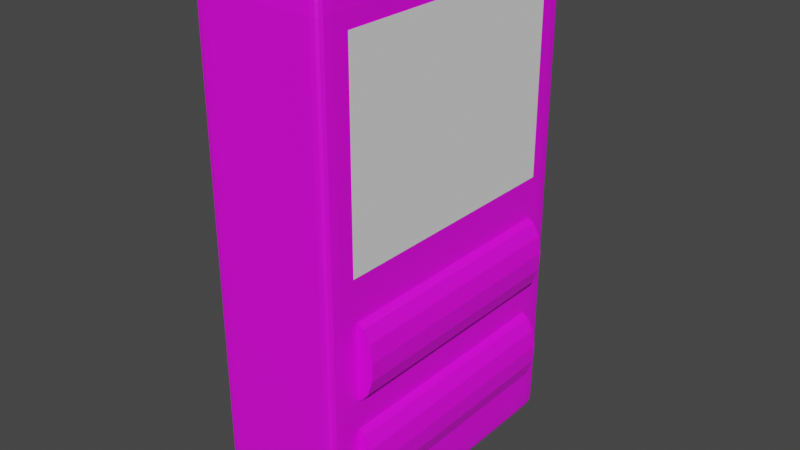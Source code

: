 # Source: Radar.blend  (saved by Blender 3.4.6; exported with 4.5.12 LTS)
import bpy
from mathutils import Matrix  # noqa: F401  (used for matrix-valued properties, if any)

bpy.ops.wm.read_factory_settings(use_empty=True)
scene = bpy.context.scene
scene.name = 'Scene'

# ---- collections
col_collection = bpy.data.collections.new('Collection'); scene.collection.children.link(col_collection)

# ---- images (referenced by path relative to the original .blend; pixels are not part of the script)
import os
ASSET_DIR = os.environ.get("B2B_ASSET_DIR", "")  # directory of the original .blend (textures are referenced by path, not embedded)
HERE = os.path.dirname(os.path.abspath(__file__))  # packed textures are extracted next to this script under _unpacked/

def load_image(name, relpath, width, height, colorspace="sRGB"):
    """Load a texture the original file referenced (path relative to the .blend, or extracted next to this script)."""
    p = next((c for c in (os.path.join(HERE, relpath), os.path.join(ASSET_DIR, relpath)) if relpath and os.path.exists(c)), "")
    if p:
        img = bpy.data.images.load(p, check_existing=True)
        img.name = name
    else:  # same state as the original file: an image datablock whose file is absent (Cycles renders it pink)
        img = bpy.data.images.new(name, width, height)
        img.source = "FILE"
        img.filepath = "//" + (relpath or name)
    img.colorspace_settings.name = colorspace
    return img
img_texturescom_plastic_scratched_1k_roughness_tif = load_image('TexturesCom_Plastic_Scratched_1K_roughness.tif', 'TexturesCom_Plastic_Scratched_1K_roughness.tif', 1024, 1024, 'sRGB')
img_texturescom_plastic_scratched_1k_roughness_tif_001 = load_image('TexturesCom_Plastic_Scratched_1K_roughness.tif.001', 'TexturesCom_Plastic_Scratched_1K_roughness.tif', 1024, 1024, 'sRGB')

# ---- materials (node trees are filled in below, after node groups)
mat_material = bpy.data.materials.new('Material')
mat_material.alpha_threshold = 0.0
mat_material.use_transparent_shadow = False
mat_material.roughness = 0.5
mat_material.line_color = (0.0, 0.0, 0.0, 1.0)
mat_material_001 = bpy.data.materials.new('Material.001')
mat_material_001.use_transparent_shadow = False
mat_material_002 = bpy.data.materials.new('Material.002')
mat_material_002.use_transparent_shadow = False

# ---- material node trees
mat_material.use_nodes = True; mat_material.node_tree.nodes.clear()
_N = mat_material.node_tree.nodes; _L = mat_material.node_tree.links
n0 = _N.new('ShaderNodeOutputMaterial'); n0.name = 'Material Output'; n0.location = (300, 300)
n1 = _N.new('ShaderNodeBsdfPrincipled'); n1.name = 'Principled BSDF'; n1.location = (10, 300)
n1.distribution = 'GGX'
n1.subsurface_method = 'RANDOM_WALK_SKIN'
n1.inputs[3].default_value = 1.45
n1.inputs[27].default_value = (0.0, 0.0, 0.0, 1.0)
n1.inputs[28].default_value = 1.0
n2 = _N.new('ShaderNodeTexImage'); n2.name = 'Image Texture'; n2.location = (-280, 280)
n2.image = img_texturescom_plastic_scratched_1k_roughness_tif
_L.new(n1.outputs[0], n0.inputs[0])
_L.new(n2.outputs[0], n1.inputs[0])
n0.is_active_output = True
mat_material_001.use_nodes = True; mat_material_001.node_tree.nodes.clear()
_N = mat_material_001.node_tree.nodes; _L = mat_material_001.node_tree.links
n0 = _N.new('ShaderNodeBsdfPrincipled'); n0.name = 'Principled BSDF'; n0.location = (10, 300)
n0.distribution = 'GGX'
n0.subsurface_method = 'RANDOM_WALK_SKIN'
n0.inputs[3].default_value = 1.45
n0.inputs[27].default_value = (0.0, 0.0, 0.0, 1.0)
n0.inputs[28].default_value = 1.0
n1 = _N.new('ShaderNodeOutputMaterial'); n1.name = 'Material Output'; n1.location = (300, 300)
n2 = _N.new('ShaderNodeTexImage'); n2.name = 'Image Texture'; n2.location = (-280, 280)
n2.image = img_texturescom_plastic_scratched_1k_roughness_tif
_L.new(n0.outputs[0], n1.inputs[0])
_L.new(n2.outputs[0], n0.inputs[0])
n1.is_active_output = True
mat_material_002.use_nodes = True; mat_material_002.node_tree.nodes.clear()
_N = mat_material_002.node_tree.nodes; _L = mat_material_002.node_tree.links
n0 = _N.new('ShaderNodeBsdfPrincipled'); n0.name = 'Principled BSDF'; n0.location = (10, 300)
n0.distribution = 'GGX'
n0.subsurface_method = 'RANDOM_WALK_SKIN'
n0.inputs[3].default_value = 1.45
n0.inputs[27].default_value = (0.0, 0.0, 0.0, 1.0)
n0.inputs[28].default_value = 1.0
n1 = _N.new('ShaderNodeOutputMaterial'); n1.name = 'Material Output'; n1.location = (300, 300)
n2 = _N.new('ShaderNodeTexImage'); n2.name = 'Image Texture'; n2.location = (-280, 280)
n2.image = img_texturescom_plastic_scratched_1k_roughness_tif_001
_L.new(n0.outputs[0], n1.inputs[0])
_L.new(n2.outputs[0], n0.inputs[0])
n1.is_active_output = True

# ---- world
world_world = bpy.data.worlds.new('World'); scene.world = world_world
world_world.use_nodes = True; world_world.node_tree.nodes.clear()
_N = world_world.node_tree.nodes; _L = world_world.node_tree.links
n0 = _N.new('ShaderNodeOutputWorld'); n0.name = 'World Output'; n0.location = (300, 300)
n1 = _N.new('ShaderNodeBackground'); n1.name = 'Background'; n1.location = (10, 300)
n1.inputs[0].default_value = (0.05088, 0.05088, 0.05088, 1.0)
_L.new(n1.outputs[0], n0.inputs[0])
n0.is_active_output = True
world_world.color = (0.05088, 0.05088, 0.05088)
world_world.use_sun_shadow = False
world_world.sun_shadow_jitter_overblur = 0.0

# ---- meshes
me_cube = bpy.data.meshes.new('Cube')
me_cube.from_pydata([(1.0, 1.0, 1.0), (1.0, 1.0, -1.0), (1.0, -1.0, 1.0), (1.0, -1.0, -1.0), (-1.0, 1.0, 1.0), (-1.0, 1.0, -1.0), (-1.0, -1.0, 1.0), (-1.0, -1.0, -1.0), (-1.0, -0.8963, -1.0), (1.0, -0.8963, 1.0), (-1.0, -0.8963, 1.0), (1.0, -0.8963, -1.0), (-1.0, 0.8911, 1.0), (1.0, 0.8911, -1.0), (-1.0, 0.8911, -1.0), (1.0, 0.8911, 1.0), (1.0, 1.0, 0.9299), (-1.0, -1.0, 0.9299), (1.0, -1.0, 0.9299), (-1.0, 1.0, 0.9299), (1.0, -0.8963, 0.9299), (-1.0, -0.8963, 0.9299), (1.0, 0.8911, 0.9299), (-1.0, 0.8911, 0.9299), (1.0, 1.0, -0.9335), (1.0, -1.0, -0.9335), (-1.0, 1.0, -0.9335), (1.0, -0.8963, -0.9335), (-1.0, -0.8963, -0.9335), (1.0, 0.8911, -0.9335), (-1.0, 0.8911, -0.9335), (-1.0, -1.0, -0.9335), (0.7767, 1.0, -1.0), (0.7767, -1.0, 1.0), (0.7767, -1.0, -1.0), (0.7767, 1.0, 1.0), (0.7767, -0.8963, -1.0), (0.7767, -0.8963, 1.0), (0.7767, 0.8911, 1.0), (0.7767, 0.8911, -1.0), (0.7767, 1.0, 0.9299), (0.7767, -1.0, 0.9299), (0.7767, -1.0, -0.9335), (0.7767, 1.0, -0.9335), (-0.8173, 1.0, -1.0), (-0.8173, -1.0, 1.0), (-0.8173, -0.8963, -1.0), (-0.8173, 0.8911, -1.0), (-0.8173, -1.0, 0.9299), (-0.8173, -1.0, -0.9335), (-0.8173, -1.0, -1.0), (-0.8173, 1.0, 1.0), (-0.8173, -0.8963, 1.0), (-0.8173, 0.8911, 1.0), (-0.8173, 1.0, 0.9299), (-0.8173, 1.0, -0.9335)], [], [(52, 10, 6, 45), (48, 45, 6, 17), (23, 12, 4, 19), (36, 11, 3, 34), (20, 9, 2, 18), (40, 35, 0, 16), (22, 15, 9, 20), (39, 13, 11, 36), (17, 6, 10, 21), (53, 12, 10, 52), (51, 4, 12, 53), (32, 1, 13, 39), (16, 0, 15, 22), (21, 10, 12, 23), (28, 21, 23, 30), (24, 16, 22, 29), (31, 17, 21, 28), (29, 22, 20, 27), (43, 40, 16, 24), (27, 20, 18, 25), (30, 23, 19, 26), (49, 48, 17, 31), (50, 49, 31, 7), (14, 30, 26, 5), (11, 27, 25, 3), (32, 43, 24, 1), (13, 29, 27, 11), (7, 31, 28, 8), (1, 24, 29, 13), (8, 28, 30, 14), (44, 55, 43, 32), (3, 25, 42, 34), (25, 18, 41, 42), (55, 54, 40, 43), (44, 32, 39, 47), (0, 35, 38, 15), (15, 38, 37, 9), (47, 39, 36, 46), (54, 51, 35, 40), (46, 36, 34, 50), (18, 2, 33, 41), (9, 37, 33, 2), (8, 46, 50, 7), (19, 4, 51, 54), (14, 47, 46, 8), (5, 44, 47, 14), (26, 19, 54, 55), (5, 26, 55, 44), (34, 42, 49, 50), (42, 41, 48, 49), (35, 51, 53, 38), (38, 53, 52, 37), (41, 33, 45, 48), (37, 52, 45, 33)])
_uv = me_cube.uv_layers.new(name='UVMap')
_uv.uv.foreach_set('vector', [-2.104, -1.168, -2.265, -1.168, -2.265, -1.26, -2.104, -1.26, -0.4432, -2.859, -0.5048, -2.859, -0.5048, -3.019, -0.4432, -3.019, -0.4432, 2.356, -0.5048, 2.356, -0.5048, 2.26, -0.4432, 2.26, 1.451, -1.168, 1.255, -1.168, 1.255, -1.26, 1.451, -1.26, -0.4432, -1.168, -0.5048, -1.168, -0.5048, -1.26, -0.4432, -1.26, -0.4432, 0.6965, -0.5048, 0.6965, -0.5048, 0.5, -0.4432, 0.5, -0.4432, 0.4042, -0.5048, 0.4042, -0.5048, -1.168, -0.4432, -1.168, 1.451, 0.4042, 1.255, 0.4042, 1.255, -1.168, 1.451, -1.168, -0.4432, 4.019, -0.5048, 4.019, -0.5048, 3.928, -0.4432, 3.928, -2.104, 0.4042, -2.265, 0.4042, -2.265, -1.168, -2.104, -1.168, -2.104, 0.5, -2.265, 0.5, -2.265, 0.4042, -2.104, 0.4042, 1.451, 0.5, 1.255, 0.5, 1.255, 0.4042, 1.451, 0.4042, -0.4432, 0.5, -0.5048, 0.5, -0.5048, 0.4042, -0.4432, 0.4042, -0.4432, 3.928, -0.5048, 3.928, -0.5048, 2.356, -0.4432, 2.356, 1.196, 3.928, -0.4432, 3.928, -0.4432, 2.356, 1.196, 2.356, 1.196, 0.5, -0.4432, 0.5, -0.4432, 0.4042, 1.196, 0.4042, 1.196, 4.019, -0.4432, 4.019, -0.4432, 3.928, 1.196, 3.928, 1.196, 0.4042, -0.4432, 0.4042, -0.4432, -1.168, 1.196, -1.168, 1.196, 0.6965, -0.4432, 0.6965, -0.4432, 0.5, 1.196, 0.5, 1.196, -1.168, -0.4432, -1.168, -0.4432, -1.26, 1.196, -1.26, 1.196, 2.356, -0.4432, 2.356, -0.4432, 2.26, 1.196, 2.26, 1.196, -2.859, -0.4432, -2.859, -0.4432, -3.019, 1.196, -3.019, 1.255, -2.859, 1.196, -2.859, 1.196, -3.019, 1.255, -3.019, 1.255, 2.356, 1.196, 2.356, 1.196, 2.26, 1.255, 2.26, 1.255, -1.168, 1.196, -1.168, 1.196, -1.26, 1.255, -1.26, 1.255, 0.6965, 1.196, 0.6965, 1.196, 0.5, 1.255, 0.5, 1.255, 0.4042, 1.196, 0.4042, 1.196, -1.168, 1.255, -1.168, 1.255, 4.019, 1.196, 4.019, 1.196, 3.928, 1.255, 3.928, 1.255, 0.5, 1.196, 0.5, 1.196, 0.4042, 1.255, 0.4042, 1.255, 3.928, 1.196, 3.928, 1.196, 2.356, 1.255, 2.356, 1.255, 2.099, 1.196, 2.099, 1.196, 0.6965, 1.255, 0.6965, 1.255, -1.26, 1.196, -1.26, 1.196, -1.456, 1.255, -1.456, 1.196, -1.26, -0.4432, -1.26, -0.4432, -1.456, 1.196, -1.456, 1.196, 2.099, -0.4432, 2.099, -0.4432, 0.6965, 1.196, 0.6965, 2.854, 0.5, 1.451, 0.5, 1.451, 0.4042, 2.854, 0.4042, -0.5048, 0.5, -0.7013, 0.5, -0.7013, 0.4042, -0.5048, 0.4042, -0.5048, 0.4042, -0.7013, 0.4042, -0.7013, -1.168, -0.5048, -1.168, 2.854, 0.4042, 1.451, 0.4042, 1.451, -1.168, 2.854, -1.168, -0.4432, 2.099, -0.5048, 2.099, -0.5048, 0.6965, -0.4432, 0.6965, 2.854, -1.168, 1.451, -1.168, 1.451, -1.26, 2.854, -1.26, -0.4432, -1.26, -0.5048, -1.26, -0.5048, -1.456, -0.4432, -1.456, -0.5048, -1.168, -0.7013, -1.168, -0.7013, -1.26, -0.5048, -1.26, 3.015, -1.168, 2.854, -1.168, 2.854, -1.26, 3.015, -1.26, -0.4432, 2.26, -0.5048, 2.26, -0.5048, 2.099, -0.4432, 2.099, 3.015, 0.4042, 2.854, 0.4042, 2.854, -1.168, 3.015, -1.168, 3.015, 0.5, 2.854, 0.5, 2.854, 0.4042, 3.015, 0.4042, 1.196, 2.26, -0.4432, 2.26, -0.4432, 2.099, 1.196, 2.099, 1.255, 2.26, 1.196, 2.26, 1.196, 2.099, 1.255, 2.099, 1.255, -1.456, 1.196, -1.456, 1.196, -2.859, 1.255, -2.859, 1.196, -1.456, -0.4432, -1.456, -0.4432, -2.859, 1.196, -2.859, -0.7013, 0.5, -2.104, 0.5, -2.104, 0.4042, -0.7013, 0.4042, -0.7013, 0.4042, -2.104, 0.4042, -2.104, -1.168, -0.7013, -1.168, -0.4432, -1.456, -0.5048, -1.456, -0.5048, -2.859, -0.4432, -2.859, -0.7013, -1.168, -2.104, -1.168, -2.104, -1.26, -0.7013, -1.26])
me_cube.materials.append(mat_material)
me_cube.use_mirror_vertex_groups = False
me_cube.update()
me_cylinder_001 = bpy.data.meshes.new('Cylinder.001')
me_cylinder_001.from_pydata([(0.0, 1.0, -1.0), (0.0, 1.0, 1.0), (0.4647, 0.8855, -1.0), (0.4647, 0.8855, 1.0), (0.823, 0.5681, -1.0), (0.823, 0.5681, 1.0), (0.9927, 0.1205, -1.0), (0.9927, 0.1205, 1.0), (0.935, -0.3546, -1.0), (0.935, -0.3546, 1.0), (0.6631, -0.7485, -1.0), (0.6631, -0.7485, 1.0), (0.2393, -0.9709, -1.0), (0.2393, -0.9709, 1.0), (-0.2393, -0.9709, -1.0), (-0.2393, -0.9709, 1.0), (-0.6631, -0.7485, -1.0), (-0.6631, -0.7485, 1.0), (-0.935, -0.3546, -1.0), (-0.935, -0.3546, 1.0), (-0.9927, 0.1205, -1.0), (-0.9927, 0.1205, 1.0), (-0.823, 0.5681, -1.0), (-0.823, 0.5681, 1.0), (-0.4647, 0.8855, -1.0), (-0.4647, 0.8855, 1.0)], [], [(0, 1, 3, 2), (2, 3, 5, 4), (4, 5, 7, 6), (6, 7, 9, 8), (8, 9, 11, 10), (10, 11, 13, 12), (12, 13, 15, 14), (14, 15, 17, 16), (16, 17, 19, 18), (18, 19, 21, 20), (20, 21, 23, 22), (3, 1, 25, 23, 21, 19, 17, 15, 13, 11, 9, 7, 5), (22, 23, 25, 24), (24, 25, 1, 0), (0, 2, 4, 6, 8, 10, 12, 14, 16, 18, 20, 22, 24)])
_uv = me_cylinder_001.uv_layers.new(name='UVMap')
_uv.uv.foreach_set('vector', [-0.8094, -0.8315, 0.5222, -0.8315, 0.5222, -0.6267, -0.8094, -0.6267, -0.8094, -0.6267, 0.5222, -0.6267, 0.5222, -0.4218, -0.8094, -0.4218, -0.8094, -0.4218, 0.5222, -0.4218, 0.5222, -0.217, -0.8094, -0.217, -0.8094, -0.217, 0.5222, -0.217, 0.5222, -0.01212, -0.8094, -0.01212, -0.8094, -0.01212, 0.5222, -0.01212, 0.5222, 0.1927, -0.8094, 0.1927, -0.8094, 0.1927, 0.5222, 0.1927, 0.5222, 0.3976, -0.8094, 0.3976, -0.8094, 0.3976, 0.5222, 0.3976, 0.5222, 0.6024, -0.8094, 0.6024, -0.8094, 0.6024, 0.5222, 0.6024, 0.5222, 0.8073, -0.8094, 0.8073, -0.8094, 0.8073, 0.5222, 0.8073, 0.5222, 1.012, -0.8094, 1.012, -0.8094, 1.012, 0.5222, 1.012, 0.5222, 1.217, -0.8094, 1.217, -0.8094, 1.217, 0.5222, 1.217, 0.5222, 1.422, -0.8094, 1.422, 1.389, 0.4005, 1.085, 0.4374, 0.7991, 0.3289, 0.5962, 0.09997, 0.523, -0.197, 0.5962, -0.4941, 0.7991, -0.723, 1.085, -0.8315, 1.389, -0.7946, 1.641, -0.6209, 1.783, -0.35, 1.783, -0.04409, 1.641, 0.2268, -0.8094, 1.422, 0.5222, 1.422, 0.5222, 1.627, -0.8094, 1.627, -0.8094, 1.627, 0.5222, 1.627, 0.5222, 1.832, -0.8094, 1.832, 1.085, 1.707, 1.389, 1.67, 1.641, 1.497, 1.783, 1.226, 1.783, 0.9198, 1.641, 0.6489, 1.389, 0.4752, 1.085, 0.4383, 0.7991, 0.5468, 0.5962, 0.7758, 0.523, 1.073, 0.5962, 1.37, 0.7991, 1.599])
me_cylinder_001.materials.append(mat_material_001)
me_cylinder_001.update()
me_plane = bpy.data.meshes.new('Plane')
me_plane.from_pydata([(-1.0, -1.0, 0.0), (1.0, -1.0, 0.0), (-1.0, 1.0, 0.0), (1.0, 1.0, 0.0)], [], [(0, 1, 3, 2)])
_uv = me_plane.uv_layers.new(name='UVMap')
_uv.uv.foreach_set('vector', [2.98e-08, 1.0, 0.0, 2.98e-08, 1.0, 0.0, 1.0, 1.0])
me_plane.update()
me_cylinder_002 = bpy.data.meshes.new('Cylinder.002')
me_cylinder_002.from_pydata([(0.0, 1.0, -1.0), (0.0, 1.0, 1.0), (0.4647, 0.8855, -1.0), (0.4647, 0.8855, 1.0), (0.823, 0.5681, -1.0), (0.823, 0.5681, 1.0), (0.9927, 0.1205, -1.0), (0.9927, 0.1205, 1.0), (0.935, -0.3546, -1.0), (0.935, -0.3546, 1.0), (0.6631, -0.7485, -1.0), (0.6631, -0.7485, 1.0), (0.2393, -0.9709, -1.0), (0.2393, -0.9709, 1.0), (-0.2393, -0.9709, -1.0), (-0.2393, -0.9709, 1.0), (-0.6631, -0.7485, -1.0), (-0.6631, -0.7485, 1.0), (-0.935, -0.3546, -1.0), (-0.935, -0.3546, 1.0), (-0.9927, 0.1205, -1.0), (-0.9927, 0.1205, 1.0), (-0.823, 0.5681, -1.0), (-0.823, 0.5681, 1.0), (-0.4647, 0.8855, -1.0), (-0.4647, 0.8855, 1.0)], [], [(0, 1, 3, 2), (2, 3, 5, 4), (4, 5, 7, 6), (6, 7, 9, 8), (8, 9, 11, 10), (10, 11, 13, 12), (12, 13, 15, 14), (14, 15, 17, 16), (16, 17, 19, 18), (18, 19, 21, 20), (20, 21, 23, 22), (3, 1, 25, 23, 21, 19, 17, 15, 13, 11, 9, 7, 5), (22, 23, 25, 24), (24, 25, 1, 0), (0, 2, 4, 6, 8, 10, 12, 14, 16, 18, 20, 22, 24)])
_uv = me_cylinder_002.uv_layers.new(name='UVMap')
_uv.uv.foreach_set('vector', [-0.8094, -0.8315, 0.5222, -0.8315, 0.5222, -0.6267, -0.8094, -0.6267, -0.8094, -0.6267, 0.5222, -0.6267, 0.5222, -0.4218, -0.8094, -0.4218, -0.8094, -0.4218, 0.5222, -0.4218, 0.5222, -0.217, -0.8094, -0.217, -0.8094, -0.217, 0.5222, -0.217, 0.5222, -0.01212, -0.8094, -0.01212, -0.8094, -0.01212, 0.5222, -0.01212, 0.5222, 0.1927, -0.8094, 0.1927, -0.8094, 0.1927, 0.5222, 0.1927, 0.5222, 0.3976, -0.8094, 0.3976, -0.8094, 0.3976, 0.5222, 0.3976, 0.5222, 0.6024, -0.8094, 0.6024, -0.8094, 0.6024, 0.5222, 0.6024, 0.5222, 0.8073, -0.8094, 0.8073, -0.8094, 0.8073, 0.5222, 0.8073, 0.5222, 1.012, -0.8094, 1.012, -0.8094, 1.012, 0.5222, 1.012, 0.5222, 1.217, -0.8094, 1.217, -0.8094, 1.217, 0.5222, 1.217, 0.5222, 1.422, -0.8094, 1.422, 1.389, 0.4005, 1.085, 0.4374, 0.7991, 0.3289, 0.5962, 0.09997, 0.523, -0.197, 0.5962, -0.4941, 0.7991, -0.723, 1.085, -0.8315, 1.389, -0.7946, 1.641, -0.6209, 1.783, -0.35, 1.783, -0.04409, 1.641, 0.2268, -0.8094, 1.422, 0.5222, 1.422, 0.5222, 1.627, -0.8094, 1.627, -0.8094, 1.627, 0.5222, 1.627, 0.5222, 1.832, -0.8094, 1.832, 1.085, 1.707, 1.389, 1.67, 1.641, 1.497, 1.783, 1.226, 1.783, 0.9198, 1.641, 0.6489, 1.389, 0.4752, 1.085, 0.4383, 0.7991, 0.5468, 0.5962, 0.7758, 0.523, 1.073, 0.5962, 1.37, 0.7991, 1.599])
me_cylinder_002.materials.append(mat_material_002)
me_cylinder_002.update()

# ---- objects
ob_cube = bpy.data.objects.new('Cube', me_cube)
ob_cylinder_001 = bpy.data.objects.new('Cylinder.001', me_cylinder_001)
ob_plane = bpy.data.objects.new('Plane', me_plane)
ob_cylinder_002 = bpy.data.objects.new('Cylinder.002', me_cylinder_002)

# ---- transforms, parenting, visibility, modifiers, constraints
ob_cube.location = (0.0, 0.0, 0.0)
ob_cube.scale = (1.085, 2.582, 4.262)
ob_cube.lock_rotations_4d = False
ob_cube.empty_display_type = 'ARROWS'
ob_cube.lineart.crease_threshold = 0.0
_m = ob_cube.modifiers.new('Subdivision', 'SUBSURF')
ob_cylinder_001.location = (1.065, 0.0, -0.9858)
ob_cylinder_001.rotation_euler = (1.571, -0.0, 0.0)
ob_cylinder_001.scale = (0.2941, 0.6394, 2.04)
ob_plane.location = (1.097, 0.0, 2.016)
ob_plane.rotation_euler = (-0.0, 1.571, 0.0)
ob_plane.scale = (1.684, 2.102, 1.684)
ob_cylinder_002.location = (1.065, 0.0, -2.751)
ob_cylinder_002.rotation_euler = (1.571, -0.0, 0.0)
ob_cylinder_002.scale = (0.2941, 0.6394, 2.04)

# ---- collection membership
col_collection.objects.link(ob_cube)
col_collection.objects.link(ob_cylinder_001)
col_collection.objects.link(ob_plane)
col_collection.objects.link(ob_cylinder_002)

# ---- scene / render settings (as saved in the file)
scene.frame_start = 1; scene.frame_end = 250; scene.frame_set(1)
scene.render.engine = 'BLENDER_EEVEE_NEXT'
scene.cycles.sampling_pattern = 'TABULATED_SOBOL'
scene.cycles.use_light_tree = False
scene.view_settings.view_transform = 'Filmic'
bpy.context.view_layer.update()

# ---- added for rendering (the .blend has no active camera and no usable light): camera, sun
cam_auto = bpy.data.cameras.new('AutoCamera')
cam_auto.lens = 50.0
cam_auto.sensor_width = 36.0
cam_auto.clip_end = 1000.0
ob_auto_camera = bpy.data.objects.new('AutoCamera', cam_auto)
scene.collection.objects.link(ob_auto_camera)
ob_auto_camera.location = (9.62974, -11.3926, 7.59504)
ob_auto_camera.rotation_euler = (1.09748, -7.21219e-08, 0.694738)
scene.camera = ob_auto_camera
light_auto_sun = bpy.data.lights.new('AutoSun', 'SUN')
light_auto_sun.energy = 3.0
light_auto_sun.angle = 0.0523599
ob_auto_sun = bpy.data.objects.new('AutoSun', light_auto_sun)
scene.collection.objects.link(ob_auto_sun)
ob_auto_sun.rotation_euler = (0.872665, 0.174533, 0.523599)
bpy.context.view_layer.update()
